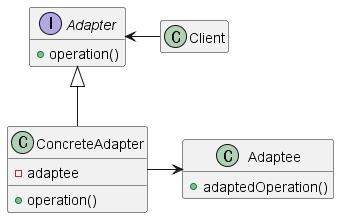

The diagram above was rendered by PlantUML. Its source (embedded in the PNG):
@startuml

interface Adapter {
    + operation()
}

class Client

class ConcreteAdapter {
    - adaptee
    + operation()
}

class Adaptee {
    + adaptedOperation()
}

hide empty members

Adapter <- Client
Adapter <|-- ConcreteAdapter
ConcreteAdapter -> Adaptee

@enduml